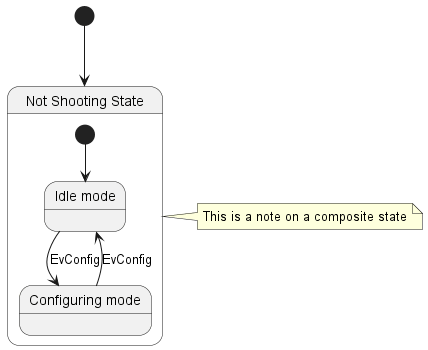

The diagram above was rendered by PlantUML. Its source (embedded in the PNG):
@startuml

[*] --> NotShooting

state "Not Shooting State" as NotShooting {
  state "Idle mode" as Idle
  state "Configuring mode" as Configuring
  [*] --> Idle
  Idle --> Configuring : EvConfig
  Configuring --> Idle : EvConfig
}

note right of NotShooting : This is a note on a composite state

@enduml